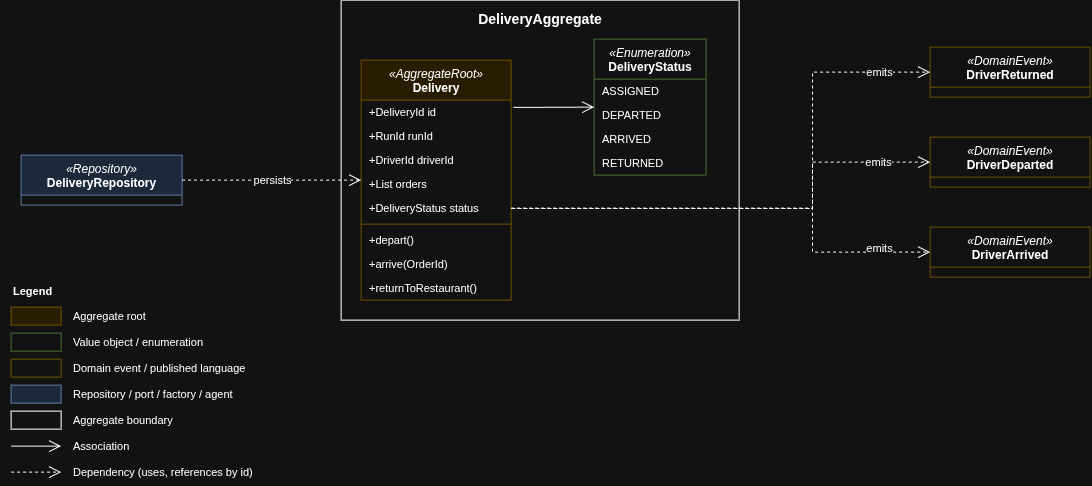

The diagram above was exported from draw.io. Its source (the exported page's mxGraphModel, read from the mxfile embedded in the PNG):
<mxGraphModel dx="473" dy="60" grid="1" gridSize="10" guides="1" tooltips="1" connect="1" arrows="1" fold="1" page="0" pageScale="1" pageWidth="827" pageHeight="1169" math="0" shadow="0">
  <root>
    <mxCell id="0" />
    <mxCell id="1" parent="0" />
    <mxCell id="-HYPDqRkaZcV1cmpLjLv-526" parent="1" style="rounded=0;whiteSpace=wrap;html=1;arcSize=3;fillColor=none;verticalAlign=top;fontStyle=1;fontSize=14;spacingTop=4;container=1;collapsible=0;" value="DeliveryAggregate" vertex="1">
      <mxGeometry height="320" width="398" x="1388.5999755859375" y="1151.5999755859375" as="geometry" />
    </mxCell>
    <mxCell id="-HYPDqRkaZcV1cmpLjLv-527" parent="-HYPDqRkaZcV1cmpLjLv-526" style="swimlane;fontStyle=0;fontSize=12;html=1;rounded=0;arcSize=6;fillColor=#fff2cc;strokeColor=#d6b656;swimlaneFillColor=default;align=center;verticalAlign=top;childLayout=stackLayout;horizontal=1;startSize=40;horizontalStack=0;resizeParent=1;resizeParentMax=0;resizeLast=0;collapsible=0;marginBottom=0;whiteSpace=wrap;" value="&lt;i&gt;«AggregateRoot»&lt;/i&gt;&lt;br&gt;&lt;b&gt;Delivery&lt;/b&gt;" vertex="1">
      <mxGeometry height="240" width="150" x="20" y="60" as="geometry" />
    </mxCell>
    <mxCell id="-HYPDqRkaZcV1cmpLjLv-528" parent="-HYPDqRkaZcV1cmpLjLv-527" style="text;strokeColor=none;fillColor=none;align=left;verticalAlign=middle;fontSize=11;spacingLeft=6;spacingRight=4;overflow=hidden;rotatable=0;points=[[0,0.5],[1,0.5]];portConstraint=eastwest;whiteSpace=wrap;html=1;" value="+DeliveryId id" vertex="1">
      <mxGeometry height="24" width="150" y="40" as="geometry" />
    </mxCell>
    <mxCell id="-HYPDqRkaZcV1cmpLjLv-529" parent="-HYPDqRkaZcV1cmpLjLv-527" style="text;strokeColor=none;fillColor=none;align=left;verticalAlign=middle;fontSize=11;spacingLeft=6;spacingRight=4;overflow=hidden;rotatable=0;points=[[0,0.5],[1,0.5]];portConstraint=eastwest;whiteSpace=wrap;html=1;" value="+RunId runId" vertex="1">
      <mxGeometry height="24" width="150" y="64" as="geometry" />
    </mxCell>
    <mxCell id="-HYPDqRkaZcV1cmpLjLv-530" parent="-HYPDqRkaZcV1cmpLjLv-527" style="text;strokeColor=none;fillColor=none;align=left;verticalAlign=middle;fontSize=11;spacingLeft=6;spacingRight=4;overflow=hidden;rotatable=0;points=[[0,0.5],[1,0.5]];portConstraint=eastwest;whiteSpace=wrap;html=1;" value="+DriverId driverId" vertex="1">
      <mxGeometry height="24" width="150" y="88" as="geometry" />
    </mxCell>
    <mxCell id="-HYPDqRkaZcV1cmpLjLv-531" parent="-HYPDqRkaZcV1cmpLjLv-527" style="text;strokeColor=none;fillColor=none;align=left;verticalAlign=middle;fontSize=11;spacingLeft=6;spacingRight=4;overflow=hidden;rotatable=0;points=[[0,0.5],[1,0.5]];portConstraint=eastwest;whiteSpace=wrap;html=1;" value="+List&lt;OrderId&gt; orders" vertex="1">
      <mxGeometry height="24" width="150" y="112" as="geometry" />
    </mxCell>
    <mxCell id="-HYPDqRkaZcV1cmpLjLv-532" parent="-HYPDqRkaZcV1cmpLjLv-527" style="text;strokeColor=none;fillColor=none;align=left;verticalAlign=middle;fontSize=11;spacingLeft=6;spacingRight=4;overflow=hidden;rotatable=0;points=[[0,0.5],[1,0.5]];portConstraint=eastwest;whiteSpace=wrap;html=1;" value="+DeliveryStatus status" vertex="1">
      <mxGeometry height="24" width="150" y="136" as="geometry" />
    </mxCell>
    <mxCell id="-HYPDqRkaZcV1cmpLjLv-533" parent="-HYPDqRkaZcV1cmpLjLv-527" style="line;strokeWidth=1;fillColor=none;align=left;verticalAlign=middle;spacingTop=-1;spacingLeft=3;spacingRight=3;rotatable=0;labelPosition=right;points=[];portConstraint=eastwest;strokeColor=inherit;" value="" vertex="1">
      <mxGeometry height="8" width="150" y="160" as="geometry" />
    </mxCell>
    <mxCell id="-HYPDqRkaZcV1cmpLjLv-534" parent="-HYPDqRkaZcV1cmpLjLv-527" style="text;strokeColor=none;fillColor=none;align=left;verticalAlign=middle;fontSize=11;spacingLeft=6;spacingRight=4;overflow=hidden;rotatable=0;points=[[0,0.5],[1,0.5]];portConstraint=eastwest;whiteSpace=wrap;html=1;" value="+depart()" vertex="1">
      <mxGeometry height="24" width="150" y="168" as="geometry" />
    </mxCell>
    <mxCell id="-HYPDqRkaZcV1cmpLjLv-535" parent="-HYPDqRkaZcV1cmpLjLv-527" style="text;strokeColor=none;fillColor=none;align=left;verticalAlign=middle;fontSize=11;spacingLeft=6;spacingRight=4;overflow=hidden;rotatable=0;points=[[0,0.5],[1,0.5]];portConstraint=eastwest;whiteSpace=wrap;html=1;" value="+arrive(OrderId)" vertex="1">
      <mxGeometry height="24" width="150" y="192" as="geometry" />
    </mxCell>
    <mxCell id="-HYPDqRkaZcV1cmpLjLv-536" parent="-HYPDqRkaZcV1cmpLjLv-527" style="text;strokeColor=none;fillColor=none;align=left;verticalAlign=middle;fontSize=11;spacingLeft=6;spacingRight=4;overflow=hidden;rotatable=0;points=[[0,0.5],[1,0.5]];portConstraint=eastwest;whiteSpace=wrap;html=1;" value="+returnToRestaurant()" vertex="1">
      <mxGeometry height="24" width="150" y="216" as="geometry" />
    </mxCell>
    <mxCell id="-HYPDqRkaZcV1cmpLjLv-537" parent="-HYPDqRkaZcV1cmpLjLv-526" style="swimlane;fontStyle=0;fontSize=12;html=1;arcSize=6;rounded=0;fillColor=default;strokeColor=#82b366;swimlaneFillColor=default;align=center;verticalAlign=top;childLayout=stackLayout;horizontal=1;startSize=40;horizontalStack=0;resizeParent=1;resizeParentMax=0;resizeLast=0;collapsible=0;marginBottom=0;whiteSpace=wrap;" value="&lt;i&gt;«Enumeration»&lt;/i&gt;&lt;br&gt;&lt;b&gt;DeliveryStatus&lt;/b&gt;" vertex="1">
      <mxGeometry height="136" width="112" x="253" y="39" as="geometry" />
    </mxCell>
    <mxCell id="-HYPDqRkaZcV1cmpLjLv-538" parent="-HYPDqRkaZcV1cmpLjLv-537" style="text;strokeColor=none;fillColor=none;align=left;verticalAlign=middle;fontSize=11;spacingLeft=6;spacingRight=4;overflow=hidden;rotatable=0;points=[[0,0.5],[1,0.5]];portConstraint=eastwest;whiteSpace=wrap;html=1;" value="ASSIGNED" vertex="1">
      <mxGeometry height="24" width="112" y="40" as="geometry" />
    </mxCell>
    <mxCell id="-HYPDqRkaZcV1cmpLjLv-539" parent="-HYPDqRkaZcV1cmpLjLv-537" style="text;strokeColor=none;fillColor=none;align=left;verticalAlign=middle;fontSize=11;spacingLeft=6;spacingRight=4;overflow=hidden;rotatable=0;points=[[0,0.5],[1,0.5]];portConstraint=eastwest;whiteSpace=wrap;html=1;" value="DEPARTED" vertex="1">
      <mxGeometry height="24" width="112" y="64" as="geometry" />
    </mxCell>
    <mxCell id="-HYPDqRkaZcV1cmpLjLv-540" parent="-HYPDqRkaZcV1cmpLjLv-537" style="text;strokeColor=none;fillColor=none;align=left;verticalAlign=middle;fontSize=11;spacingLeft=6;spacingRight=4;overflow=hidden;rotatable=0;points=[[0,0.5],[1,0.5]];portConstraint=eastwest;whiteSpace=wrap;html=1;" value="ARRIVED" vertex="1">
      <mxGeometry height="24" width="112" y="88" as="geometry" />
    </mxCell>
    <mxCell id="-HYPDqRkaZcV1cmpLjLv-541" parent="-HYPDqRkaZcV1cmpLjLv-537" style="text;strokeColor=none;fillColor=none;align=left;verticalAlign=middle;fontSize=11;spacingLeft=6;spacingRight=4;overflow=hidden;rotatable=0;points=[[0,0.5],[1,0.5]];portConstraint=eastwest;whiteSpace=wrap;html=1;" value="RETURNED" vertex="1">
      <mxGeometry height="24" width="112" y="112" as="geometry" />
    </mxCell>
    <mxCell id="-HYPDqRkaZcV1cmpLjLv-546" edge="1" parent="-HYPDqRkaZcV1cmpLjLv-526" source="-HYPDqRkaZcV1cmpLjLv-528" style="html=1;rounded=0;edgeStyle=orthogonalEdgeStyle;endSize=10;startSize=12;fontSize=11;labelBackgroundColor=default;endArrow=open;endFill=0;exitX=1.015;exitY=0.302;exitDx=0;exitDy=0;exitPerimeter=0;" target="-HYPDqRkaZcV1cmpLjLv-537" value="">
      <mxGeometry relative="1" as="geometry" />
    </mxCell>
    <mxCell id="-HYPDqRkaZcV1cmpLjLv-542" parent="1" style="swimlane;fontStyle=0;fontSize=12;html=1;rounded=0;arcSize=6;fillColor=default;strokeColor=#d6b656;swimlaneFillColor=default;align=center;verticalAlign=top;childLayout=stackLayout;horizontal=1;startSize=40;horizontalStack=0;resizeParent=1;resizeParentMax=0;resizeLast=0;collapsible=0;marginBottom=0;whiteSpace=wrap;" value="&lt;i&gt;«DomainEvent»&lt;/i&gt;&lt;br&gt;&lt;b&gt;DriverDeparted&lt;/b&gt;" vertex="1">
      <mxGeometry height="50" width="160" x="1977.5999755859375" y="1288.5999755859375" as="geometry" />
    </mxCell>
    <mxCell id="-HYPDqRkaZcV1cmpLjLv-543" parent="1" style="swimlane;fontStyle=0;fontSize=12;html=1;rounded=0;arcSize=6;fillColor=default;strokeColor=#d6b656;swimlaneFillColor=default;align=center;verticalAlign=top;childLayout=stackLayout;horizontal=1;startSize=40;horizontalStack=0;resizeParent=1;resizeParentMax=0;resizeLast=0;collapsible=0;marginBottom=0;whiteSpace=wrap;" value="&lt;i&gt;«DomainEvent»&lt;/i&gt;&lt;br&gt;&lt;b&gt;DriverArrived&lt;/b&gt;" vertex="1">
      <mxGeometry height="50" width="160" x="1977.5999755859375" y="1378.5999755859375" as="geometry" />
    </mxCell>
    <mxCell id="-HYPDqRkaZcV1cmpLjLv-544" parent="1" style="swimlane;fontStyle=0;fontSize=12;html=1;rounded=0;arcSize=6;fillColor=default;strokeColor=#d6b656;swimlaneFillColor=default;align=center;verticalAlign=top;childLayout=stackLayout;horizontal=1;startSize=40;horizontalStack=0;resizeParent=1;resizeParentMax=0;resizeLast=0;collapsible=0;marginBottom=0;whiteSpace=wrap;" value="&lt;i&gt;«DomainEvent»&lt;/i&gt;&lt;br&gt;&lt;b&gt;DriverReturned&lt;/b&gt;" vertex="1">
      <mxGeometry height="50" width="160" x="1977.5999755859375" y="1198.5999755859375" as="geometry" />
    </mxCell>
    <mxCell id="-HYPDqRkaZcV1cmpLjLv-545" parent="1" style="swimlane;fontStyle=0;fontSize=12;html=1;rounded=0;arcSize=6;fillColor=#dae8fc;strokeColor=#6c8ebf;swimlaneFillColor=default;align=center;verticalAlign=top;childLayout=stackLayout;horizontal=1;startSize=40;horizontalStack=0;resizeParent=1;resizeParentMax=0;resizeLast=0;collapsible=0;marginBottom=0;whiteSpace=wrap;" value="&lt;i&gt;«Repository»&lt;/i&gt;&lt;br&gt;&lt;b&gt;DeliveryRepository&lt;/b&gt;" vertex="1">
      <mxGeometry height="50" width="161" x="1068.5999755859375" y="1306.5999755859375" as="geometry" />
    </mxCell>
    <mxCell id="-HYPDqRkaZcV1cmpLjLv-547" edge="1" parent="1" source="-HYPDqRkaZcV1cmpLjLv-527" style="html=1;rounded=0;edgeStyle=orthogonalEdgeStyle;endSize=10;startSize=12;fontSize=11;labelBackgroundColor=default;dashed=1;endArrow=open;endFill=0;" target="-HYPDqRkaZcV1cmpLjLv-542" value="emits">
      <mxGeometry relative="1" x="0.7792" as="geometry">
        <mxPoint as="offset" />
        <Array as="points">
          <mxPoint x="1860" y="1360" />
          <mxPoint x="1860" y="1313.6" />
        </Array>
      </mxGeometry>
    </mxCell>
    <mxCell id="-HYPDqRkaZcV1cmpLjLv-548" edge="1" parent="1" source="-HYPDqRkaZcV1cmpLjLv-532" style="html=1;rounded=0;edgeStyle=orthogonalEdgeStyle;endSize=10;startSize=12;fontSize=11;labelBackgroundColor=default;dashed=1;endArrow=open;endFill=0;exitX=1;exitY=0.5;exitDx=0;exitDy=0;" target="-HYPDqRkaZcV1cmpLjLv-543" value="emits">
      <mxGeometry relative="1" x="0.7781" y="4" as="geometry">
        <mxPoint as="offset" />
        <Array as="points">
          <mxPoint x="1860" y="1359.6" />
          <mxPoint x="1860" y="1403.6" />
        </Array>
      </mxGeometry>
    </mxCell>
    <mxCell id="-HYPDqRkaZcV1cmpLjLv-549" edge="1" parent="1" style="html=1;rounded=0;edgeStyle=orthogonalEdgeStyle;endSize=10;startSize=12;fontSize=11;labelBackgroundColor=default;dashed=1;endArrow=open;endFill=0;" target="-HYPDqRkaZcV1cmpLjLv-544" value="emits">
      <mxGeometry relative="1" x="0.815" as="geometry">
        <mxPoint as="offset" />
        <Array as="points">
          <mxPoint x="1860" y="1360" />
          <mxPoint x="1860" y="1223.6" />
        </Array>
        <mxPoint x="1560" y="1360" as="sourcePoint" />
      </mxGeometry>
    </mxCell>
    <mxCell id="-HYPDqRkaZcV1cmpLjLv-550" edge="1" parent="1" source="-HYPDqRkaZcV1cmpLjLv-545" style="html=1;rounded=0;edgeStyle=orthogonalEdgeStyle;endSize=10;startSize=12;fontSize=11;labelBackgroundColor=default;dashed=1;endArrow=open;endFill=0;" target="-HYPDqRkaZcV1cmpLjLv-527" value="persists">
      <mxGeometry relative="1" as="geometry" />
    </mxCell>
    <mxCell id="-HYPDqRkaZcV1cmpLjLv-551" parent="1" style="text;html=1;align=left;verticalAlign=middle;whiteSpace=wrap;fontSize=11;" value="&lt;b&gt;Legend&lt;/b&gt;" vertex="1">
      <mxGeometry height="20" width="200" x="1058.5999755859375" y="1432.5999755859375" as="geometry" />
    </mxCell>
    <mxCell id="-HYPDqRkaZcV1cmpLjLv-552" parent="1" style="rounded=0;whiteSpace=wrap;html=1;arcSize=12;fillColor=#fff2cc;strokeColor=#d6b656;" value="" vertex="1">
      <mxGeometry height="18" width="50" x="1058.5999755859375" y="1458.5999755859375" as="geometry" />
    </mxCell>
    <mxCell id="-HYPDqRkaZcV1cmpLjLv-553" parent="1" style="text;html=1;align=left;verticalAlign=middle;whiteSpace=wrap;fontSize=11;" value="Aggregate root" vertex="1">
      <mxGeometry height="20" width="280" x="1118.5999755859375" y="1457.5999755859375" as="geometry" />
    </mxCell>
    <mxCell id="-HYPDqRkaZcV1cmpLjLv-554" parent="1" style="whiteSpace=wrap;html=1;arcSize=12;fillColor=default;strokeColor=#82b366;rounded=0;" value="" vertex="1">
      <mxGeometry height="18" width="50" x="1058.5999755859375" y="1484.5999755859375" as="geometry" />
    </mxCell>
    <mxCell id="-HYPDqRkaZcV1cmpLjLv-555" parent="1" style="text;html=1;align=left;verticalAlign=middle;whiteSpace=wrap;fontSize=11;" value="Value object / enumeration" vertex="1">
      <mxGeometry height="20" width="280" x="1118.5999755859375" y="1483.5999755859375" as="geometry" />
    </mxCell>
    <mxCell id="-HYPDqRkaZcV1cmpLjLv-556" parent="1" style="rounded=0;whiteSpace=wrap;html=1;arcSize=12;fillColor=default;strokeColor=#d6b656;" value="" vertex="1">
      <mxGeometry height="18" width="50" x="1058.5999755859375" y="1510.5999755859375" as="geometry" />
    </mxCell>
    <mxCell id="-HYPDqRkaZcV1cmpLjLv-557" parent="1" style="text;html=1;align=left;verticalAlign=middle;whiteSpace=wrap;fontSize=11;" value="Domain event / published language" vertex="1">
      <mxGeometry height="20" width="280" x="1118.5999755859375" y="1509.5999755859375" as="geometry" />
    </mxCell>
    <mxCell id="-HYPDqRkaZcV1cmpLjLv-558" parent="1" style="rounded=0;whiteSpace=wrap;html=1;arcSize=12;fillColor=#dae8fc;strokeColor=#6c8ebf;" value="" vertex="1">
      <mxGeometry height="18" width="50" x="1058.5999755859375" y="1536.5999755859375" as="geometry" />
    </mxCell>
    <mxCell id="-HYPDqRkaZcV1cmpLjLv-559" parent="1" style="text;html=1;align=left;verticalAlign=middle;whiteSpace=wrap;fontSize=11;" value="Repository / port / factory / agent" vertex="1">
      <mxGeometry height="20" width="280" x="1118.5999755859375" y="1535.5999755859375" as="geometry" />
    </mxCell>
    <mxCell id="-HYPDqRkaZcV1cmpLjLv-560" parent="1" style="whiteSpace=wrap;html=1;arcSize=12;fillColor=none;rounded=0;" value="" vertex="1">
      <mxGeometry height="18" width="50" x="1058.5999755859375" y="1562.5999755859375" as="geometry" />
    </mxCell>
    <mxCell id="-HYPDqRkaZcV1cmpLjLv-561" parent="1" style="text;html=1;align=left;verticalAlign=middle;whiteSpace=wrap;fontSize=11;" value="Aggregate boundary" vertex="1">
      <mxGeometry height="20" width="280" x="1118.5999755859375" y="1561.5999755859375" as="geometry" />
    </mxCell>
    <mxCell id="-HYPDqRkaZcV1cmpLjLv-562" edge="1" parent="1" style="html=1;rounded=0;endSize=10;startSize=12;fontSize=11;labelBackgroundColor=default;endArrow=open;endFill=0;" value="">
      <mxGeometry relative="1" as="geometry">
        <mxPoint x="1058.5999755859375" y="1597.5999755859375" as="sourcePoint" />
        <mxPoint x="1108.5999755859375" y="1597.5999755859375" as="targetPoint" />
      </mxGeometry>
    </mxCell>
    <mxCell id="-HYPDqRkaZcV1cmpLjLv-563" parent="1" style="text;html=1;align=left;verticalAlign=middle;whiteSpace=wrap;fontSize=11;" value="Association" vertex="1">
      <mxGeometry height="20" width="280" x="1118.5999755859375" y="1587.5999755859375" as="geometry" />
    </mxCell>
    <mxCell id="-HYPDqRkaZcV1cmpLjLv-564" edge="1" parent="1" style="html=1;rounded=0;endSize=10;startSize=12;fontSize=11;labelBackgroundColor=default;dashed=1;endArrow=open;endFill=0;" value="">
      <mxGeometry relative="1" as="geometry">
        <mxPoint x="1058.5999755859375" y="1623.5999755859375" as="sourcePoint" />
        <mxPoint x="1108.5999755859375" y="1623.5999755859375" as="targetPoint" />
      </mxGeometry>
    </mxCell>
    <mxCell id="-HYPDqRkaZcV1cmpLjLv-565" parent="1" style="text;html=1;align=left;verticalAlign=middle;whiteSpace=wrap;fontSize=11;" value="Dependency (uses, references by id)" vertex="1">
      <mxGeometry height="20" width="280" x="1118.5999755859375" y="1613.5999755859375" as="geometry" />
    </mxCell>
  </root>
</mxGraphModel>